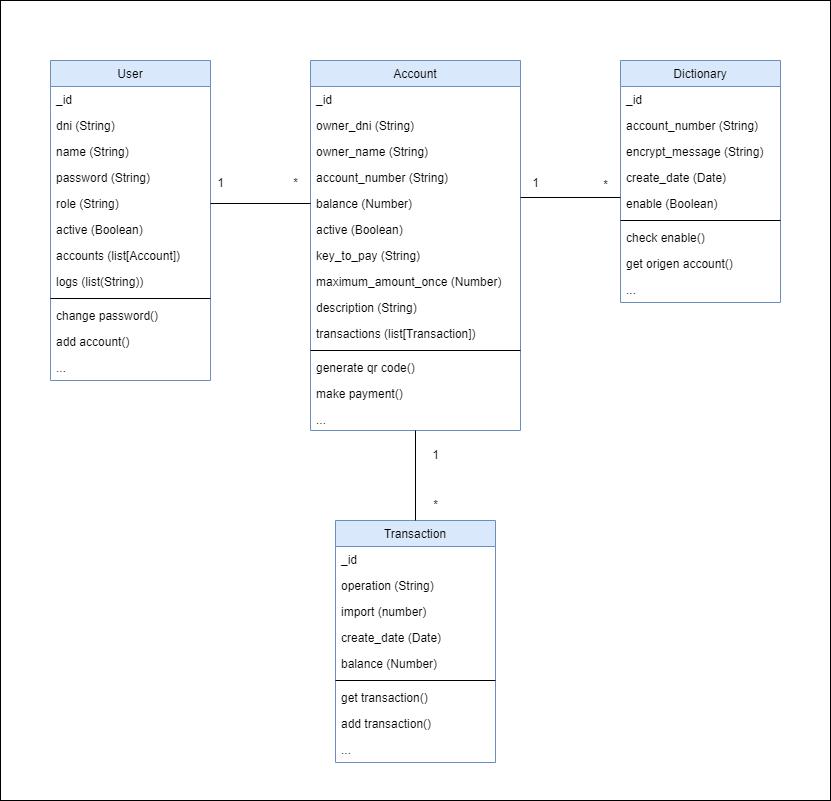

The diagram above was exported from draw.io. Its source (the exported page's mxGraphModel, read from the mxfile embedded in the PNG):
<mxGraphModel dx="1194" dy="840" grid="1" gridSize="10" guides="1" tooltips="1" connect="1" arrows="1" fold="1" page="1" pageScale="1" pageWidth="827" pageHeight="1169" math="0" shadow="0">
  <root>
    <mxCell id="WIyWlLk6GJQsqaUBKTNV-0" />
    <mxCell id="WIyWlLk6GJQsqaUBKTNV-1" parent="WIyWlLk6GJQsqaUBKTNV-0" />
    <mxCell id="Geut0OjjTxDiN80w10Dw-43" value="" style="rounded=0;whiteSpace=wrap;html=1;" vertex="1" parent="WIyWlLk6GJQsqaUBKTNV-1">
      <mxGeometry x="190" y="20" width="830" height="800" as="geometry" />
    </mxCell>
    <mxCell id="zkfFHV4jXpPFQw0GAbJ--17" value="User" style="swimlane;fontStyle=0;align=center;verticalAlign=top;childLayout=stackLayout;horizontal=1;startSize=26;horizontalStack=0;resizeParent=1;resizeLast=0;collapsible=1;marginBottom=0;rounded=0;shadow=0;strokeWidth=1;fillColor=#dae8fc;strokeColor=#6c8ebf;" parent="WIyWlLk6GJQsqaUBKTNV-1" vertex="1">
      <mxGeometry x="240" y="80" width="160" height="320" as="geometry">
        <mxRectangle x="550" y="140" width="160" height="26" as="alternateBounds" />
      </mxGeometry>
    </mxCell>
    <mxCell id="zkfFHV4jXpPFQw0GAbJ--18" value="_id" style="text;align=left;verticalAlign=top;spacingLeft=4;spacingRight=4;overflow=hidden;rotatable=0;points=[[0,0.5],[1,0.5]];portConstraint=eastwest;" parent="zkfFHV4jXpPFQw0GAbJ--17" vertex="1">
      <mxGeometry y="26" width="160" height="26" as="geometry" />
    </mxCell>
    <mxCell id="zkfFHV4jXpPFQw0GAbJ--19" value="dni (String)" style="text;align=left;verticalAlign=top;spacingLeft=4;spacingRight=4;overflow=hidden;rotatable=0;points=[[0,0.5],[1,0.5]];portConstraint=eastwest;rounded=0;shadow=0;html=0;" parent="zkfFHV4jXpPFQw0GAbJ--17" vertex="1">
      <mxGeometry y="52" width="160" height="26" as="geometry" />
    </mxCell>
    <mxCell id="zkfFHV4jXpPFQw0GAbJ--20" value="name (String)" style="text;align=left;verticalAlign=top;spacingLeft=4;spacingRight=4;overflow=hidden;rotatable=0;points=[[0,0.5],[1,0.5]];portConstraint=eastwest;rounded=0;shadow=0;html=0;" parent="zkfFHV4jXpPFQw0GAbJ--17" vertex="1">
      <mxGeometry y="78" width="160" height="26" as="geometry" />
    </mxCell>
    <mxCell id="zkfFHV4jXpPFQw0GAbJ--21" value="password (String)" style="text;align=left;verticalAlign=top;spacingLeft=4;spacingRight=4;overflow=hidden;rotatable=0;points=[[0,0.5],[1,0.5]];portConstraint=eastwest;rounded=0;shadow=0;html=0;" parent="zkfFHV4jXpPFQw0GAbJ--17" vertex="1">
      <mxGeometry y="104" width="160" height="26" as="geometry" />
    </mxCell>
    <mxCell id="Geut0OjjTxDiN80w10Dw-2" value="role (String)" style="text;align=left;verticalAlign=top;spacingLeft=4;spacingRight=4;overflow=hidden;rotatable=0;points=[[0,0.5],[1,0.5]];portConstraint=eastwest;rounded=0;shadow=0;html=0;" vertex="1" parent="zkfFHV4jXpPFQw0GAbJ--17">
      <mxGeometry y="130" width="160" height="26" as="geometry" />
    </mxCell>
    <mxCell id="Geut0OjjTxDiN80w10Dw-1" value="active (Boolean)" style="text;align=left;verticalAlign=top;spacingLeft=4;spacingRight=4;overflow=hidden;rotatable=0;points=[[0,0.5],[1,0.5]];portConstraint=eastwest;rounded=0;shadow=0;html=0;" vertex="1" parent="zkfFHV4jXpPFQw0GAbJ--17">
      <mxGeometry y="156" width="160" height="26" as="geometry" />
    </mxCell>
    <mxCell id="Geut0OjjTxDiN80w10Dw-0" value="accounts (list[Account])" style="text;align=left;verticalAlign=top;spacingLeft=4;spacingRight=4;overflow=hidden;rotatable=0;points=[[0,0.5],[1,0.5]];portConstraint=eastwest;rounded=0;shadow=0;html=0;" vertex="1" parent="zkfFHV4jXpPFQw0GAbJ--17">
      <mxGeometry y="182" width="160" height="26" as="geometry" />
    </mxCell>
    <mxCell id="zkfFHV4jXpPFQw0GAbJ--22" value="logs (list(String))" style="text;align=left;verticalAlign=top;spacingLeft=4;spacingRight=4;overflow=hidden;rotatable=0;points=[[0,0.5],[1,0.5]];portConstraint=eastwest;rounded=0;shadow=0;html=0;" parent="zkfFHV4jXpPFQw0GAbJ--17" vertex="1">
      <mxGeometry y="208" width="160" height="26" as="geometry" />
    </mxCell>
    <mxCell id="zkfFHV4jXpPFQw0GAbJ--23" value="" style="line;html=1;strokeWidth=1;align=left;verticalAlign=middle;spacingTop=-1;spacingLeft=3;spacingRight=3;rotatable=0;labelPosition=right;points=[];portConstraint=eastwest;" parent="zkfFHV4jXpPFQw0GAbJ--17" vertex="1">
      <mxGeometry y="234" width="160" height="8" as="geometry" />
    </mxCell>
    <mxCell id="zkfFHV4jXpPFQw0GAbJ--24" value="change password()" style="text;align=left;verticalAlign=top;spacingLeft=4;spacingRight=4;overflow=hidden;rotatable=0;points=[[0,0.5],[1,0.5]];portConstraint=eastwest;" parent="zkfFHV4jXpPFQw0GAbJ--17" vertex="1">
      <mxGeometry y="242" width="160" height="26" as="geometry" />
    </mxCell>
    <mxCell id="d8ETZCM35buDa-n0xzQm-38" value="add account()" style="text;align=left;verticalAlign=top;spacingLeft=4;spacingRight=4;overflow=hidden;rotatable=0;points=[[0,0.5],[1,0.5]];portConstraint=eastwest;" parent="zkfFHV4jXpPFQw0GAbJ--17" vertex="1">
      <mxGeometry y="268" width="160" height="26" as="geometry" />
    </mxCell>
    <mxCell id="zkfFHV4jXpPFQw0GAbJ--25" value="..." style="text;align=left;verticalAlign=top;spacingLeft=4;spacingRight=4;overflow=hidden;rotatable=0;points=[[0,0.5],[1,0.5]];portConstraint=eastwest;" parent="zkfFHV4jXpPFQw0GAbJ--17" vertex="1">
      <mxGeometry y="294" width="160" height="26" as="geometry" />
    </mxCell>
    <mxCell id="d8ETZCM35buDa-n0xzQm-29" value="Transaction" style="swimlane;fontStyle=0;align=center;verticalAlign=top;childLayout=stackLayout;horizontal=1;startSize=26;horizontalStack=0;resizeParent=1;resizeLast=0;collapsible=1;marginBottom=0;rounded=0;shadow=0;strokeWidth=1;fillColor=#dae8fc;strokeColor=#6c8ebf;" parent="WIyWlLk6GJQsqaUBKTNV-1" vertex="1">
      <mxGeometry x="525" y="540" width="160" height="242" as="geometry">
        <mxRectangle x="550" y="140" width="160" height="26" as="alternateBounds" />
      </mxGeometry>
    </mxCell>
    <mxCell id="d8ETZCM35buDa-n0xzQm-30" value="_id" style="text;align=left;verticalAlign=top;spacingLeft=4;spacingRight=4;overflow=hidden;rotatable=0;points=[[0,0.5],[1,0.5]];portConstraint=eastwest;" parent="d8ETZCM35buDa-n0xzQm-29" vertex="1">
      <mxGeometry y="26" width="160" height="26" as="geometry" />
    </mxCell>
    <mxCell id="d8ETZCM35buDa-n0xzQm-31" value="operation (String)" style="text;align=left;verticalAlign=top;spacingLeft=4;spacingRight=4;overflow=hidden;rotatable=0;points=[[0,0.5],[1,0.5]];portConstraint=eastwest;rounded=0;shadow=0;html=0;" parent="d8ETZCM35buDa-n0xzQm-29" vertex="1">
      <mxGeometry y="52" width="160" height="26" as="geometry" />
    </mxCell>
    <mxCell id="d8ETZCM35buDa-n0xzQm-32" value="import (number)" style="text;align=left;verticalAlign=top;spacingLeft=4;spacingRight=4;overflow=hidden;rotatable=0;points=[[0,0.5],[1,0.5]];portConstraint=eastwest;rounded=0;shadow=0;html=0;" parent="d8ETZCM35buDa-n0xzQm-29" vertex="1">
      <mxGeometry y="78" width="160" height="26" as="geometry" />
    </mxCell>
    <mxCell id="d8ETZCM35buDa-n0xzQm-37" value="create_date (Date)" style="text;align=left;verticalAlign=top;spacingLeft=4;spacingRight=4;overflow=hidden;rotatable=0;points=[[0,0.5],[1,0.5]];portConstraint=eastwest;rounded=0;shadow=0;html=0;" parent="d8ETZCM35buDa-n0xzQm-29" vertex="1">
      <mxGeometry y="104" width="160" height="26" as="geometry" />
    </mxCell>
    <mxCell id="d8ETZCM35buDa-n0xzQm-33" value="balance (Number)" style="text;align=left;verticalAlign=top;spacingLeft=4;spacingRight=4;overflow=hidden;rotatable=0;points=[[0,0.5],[1,0.5]];portConstraint=eastwest;rounded=0;shadow=0;html=0;" parent="d8ETZCM35buDa-n0xzQm-29" vertex="1">
      <mxGeometry y="130" width="160" height="26" as="geometry" />
    </mxCell>
    <mxCell id="d8ETZCM35buDa-n0xzQm-34" value="" style="line;html=1;strokeWidth=1;align=left;verticalAlign=middle;spacingTop=-1;spacingLeft=3;spacingRight=3;rotatable=0;labelPosition=right;points=[];portConstraint=eastwest;" parent="d8ETZCM35buDa-n0xzQm-29" vertex="1">
      <mxGeometry y="156" width="160" height="8" as="geometry" />
    </mxCell>
    <mxCell id="d8ETZCM35buDa-n0xzQm-35" value="get transaction()&#10;" style="text;align=left;verticalAlign=top;spacingLeft=4;spacingRight=4;overflow=hidden;rotatable=0;points=[[0,0.5],[1,0.5]];portConstraint=eastwest;" parent="d8ETZCM35buDa-n0xzQm-29" vertex="1">
      <mxGeometry y="164" width="160" height="26" as="geometry" />
    </mxCell>
    <mxCell id="Geut0OjjTxDiN80w10Dw-32" value="add transaction()&#10;" style="text;align=left;verticalAlign=top;spacingLeft=4;spacingRight=4;overflow=hidden;rotatable=0;points=[[0,0.5],[1,0.5]];portConstraint=eastwest;" vertex="1" parent="d8ETZCM35buDa-n0xzQm-29">
      <mxGeometry y="190" width="160" height="26" as="geometry" />
    </mxCell>
    <mxCell id="d8ETZCM35buDa-n0xzQm-36" value="..." style="text;align=left;verticalAlign=top;spacingLeft=4;spacingRight=4;overflow=hidden;rotatable=0;points=[[0,0.5],[1,0.5]];portConstraint=eastwest;" parent="d8ETZCM35buDa-n0xzQm-29" vertex="1">
      <mxGeometry y="216" width="160" height="26" as="geometry" />
    </mxCell>
    <mxCell id="Geut0OjjTxDiN80w10Dw-3" value="Account" style="swimlane;fontStyle=0;align=center;verticalAlign=top;childLayout=stackLayout;horizontal=1;startSize=26;horizontalStack=0;resizeParent=1;resizeLast=0;collapsible=1;marginBottom=0;rounded=0;shadow=0;strokeWidth=1;fillColor=#dae8fc;strokeColor=#6c8ebf;" vertex="1" parent="WIyWlLk6GJQsqaUBKTNV-1">
      <mxGeometry x="500" y="80" width="210" height="370" as="geometry">
        <mxRectangle x="550" y="140" width="160" height="26" as="alternateBounds" />
      </mxGeometry>
    </mxCell>
    <mxCell id="Geut0OjjTxDiN80w10Dw-4" value="_id" style="text;align=left;verticalAlign=top;spacingLeft=4;spacingRight=4;overflow=hidden;rotatable=0;points=[[0,0.5],[1,0.5]];portConstraint=eastwest;" vertex="1" parent="Geut0OjjTxDiN80w10Dw-3">
      <mxGeometry y="26" width="210" height="26" as="geometry" />
    </mxCell>
    <mxCell id="Geut0OjjTxDiN80w10Dw-5" value="owner_dni (String)" style="text;align=left;verticalAlign=top;spacingLeft=4;spacingRight=4;overflow=hidden;rotatable=0;points=[[0,0.5],[1,0.5]];portConstraint=eastwest;rounded=0;shadow=0;html=0;" vertex="1" parent="Geut0OjjTxDiN80w10Dw-3">
      <mxGeometry y="52" width="210" height="26" as="geometry" />
    </mxCell>
    <mxCell id="Geut0OjjTxDiN80w10Dw-18" value="owner_name (String)" style="text;align=left;verticalAlign=top;spacingLeft=4;spacingRight=4;overflow=hidden;rotatable=0;points=[[0,0.5],[1,0.5]];portConstraint=eastwest;rounded=0;shadow=0;html=0;" vertex="1" parent="Geut0OjjTxDiN80w10Dw-3">
      <mxGeometry y="78" width="210" height="26" as="geometry" />
    </mxCell>
    <mxCell id="Geut0OjjTxDiN80w10Dw-16" value="account_number (String)" style="text;align=left;verticalAlign=top;spacingLeft=4;spacingRight=4;overflow=hidden;rotatable=0;points=[[0,0.5],[1,0.5]];portConstraint=eastwest;rounded=0;shadow=0;html=0;" vertex="1" parent="Geut0OjjTxDiN80w10Dw-3">
      <mxGeometry y="104" width="210" height="26" as="geometry" />
    </mxCell>
    <mxCell id="Geut0OjjTxDiN80w10Dw-6" value="balance (Number)" style="text;align=left;verticalAlign=top;spacingLeft=4;spacingRight=4;overflow=hidden;rotatable=0;points=[[0,0.5],[1,0.5]];portConstraint=eastwest;rounded=0;shadow=0;html=0;" vertex="1" parent="Geut0OjjTxDiN80w10Dw-3">
      <mxGeometry y="130" width="210" height="26" as="geometry" />
    </mxCell>
    <mxCell id="Geut0OjjTxDiN80w10Dw-17" value="active (Boolean)" style="text;align=left;verticalAlign=top;spacingLeft=4;spacingRight=4;overflow=hidden;rotatable=0;points=[[0,0.5],[1,0.5]];portConstraint=eastwest;rounded=0;shadow=0;html=0;" vertex="1" parent="Geut0OjjTxDiN80w10Dw-3">
      <mxGeometry y="156" width="210" height="26" as="geometry" />
    </mxCell>
    <mxCell id="Geut0OjjTxDiN80w10Dw-7" value="key_to_pay (String)" style="text;align=left;verticalAlign=top;spacingLeft=4;spacingRight=4;overflow=hidden;rotatable=0;points=[[0,0.5],[1,0.5]];portConstraint=eastwest;rounded=0;shadow=0;html=0;" vertex="1" parent="Geut0OjjTxDiN80w10Dw-3">
      <mxGeometry y="182" width="210" height="26" as="geometry" />
    </mxCell>
    <mxCell id="Geut0OjjTxDiN80w10Dw-8" value="maximum_amount_once (Number)" style="text;align=left;verticalAlign=top;spacingLeft=4;spacingRight=4;overflow=hidden;rotatable=0;points=[[0,0.5],[1,0.5]];portConstraint=eastwest;rounded=0;shadow=0;html=0;" vertex="1" parent="Geut0OjjTxDiN80w10Dw-3">
      <mxGeometry y="208" width="210" height="26" as="geometry" />
    </mxCell>
    <mxCell id="Geut0OjjTxDiN80w10Dw-9" value="description (String)" style="text;align=left;verticalAlign=top;spacingLeft=4;spacingRight=4;overflow=hidden;rotatable=0;points=[[0,0.5],[1,0.5]];portConstraint=eastwest;rounded=0;shadow=0;html=0;" vertex="1" parent="Geut0OjjTxDiN80w10Dw-3">
      <mxGeometry y="234" width="210" height="26" as="geometry" />
    </mxCell>
    <mxCell id="Geut0OjjTxDiN80w10Dw-11" value="transactions (list[Transaction])" style="text;align=left;verticalAlign=top;spacingLeft=4;spacingRight=4;overflow=hidden;rotatable=0;points=[[0,0.5],[1,0.5]];portConstraint=eastwest;rounded=0;shadow=0;html=0;" vertex="1" parent="Geut0OjjTxDiN80w10Dw-3">
      <mxGeometry y="260" width="210" height="26" as="geometry" />
    </mxCell>
    <mxCell id="Geut0OjjTxDiN80w10Dw-12" value="" style="line;html=1;strokeWidth=1;align=left;verticalAlign=middle;spacingTop=-1;spacingLeft=3;spacingRight=3;rotatable=0;labelPosition=right;points=[];portConstraint=eastwest;" vertex="1" parent="Geut0OjjTxDiN80w10Dw-3">
      <mxGeometry y="286" width="210" height="8" as="geometry" />
    </mxCell>
    <mxCell id="Geut0OjjTxDiN80w10Dw-13" value="generate qr code()" style="text;align=left;verticalAlign=top;spacingLeft=4;spacingRight=4;overflow=hidden;rotatable=0;points=[[0,0.5],[1,0.5]];portConstraint=eastwest;" vertex="1" parent="Geut0OjjTxDiN80w10Dw-3">
      <mxGeometry y="294" width="210" height="26" as="geometry" />
    </mxCell>
    <mxCell id="Geut0OjjTxDiN80w10Dw-14" value="make payment()" style="text;align=left;verticalAlign=top;spacingLeft=4;spacingRight=4;overflow=hidden;rotatable=0;points=[[0,0.5],[1,0.5]];portConstraint=eastwest;" vertex="1" parent="Geut0OjjTxDiN80w10Dw-3">
      <mxGeometry y="320" width="210" height="26" as="geometry" />
    </mxCell>
    <mxCell id="Geut0OjjTxDiN80w10Dw-15" value="..." style="text;align=left;verticalAlign=top;spacingLeft=4;spacingRight=4;overflow=hidden;rotatable=0;points=[[0,0.5],[1,0.5]];portConstraint=eastwest;" vertex="1" parent="Geut0OjjTxDiN80w10Dw-3">
      <mxGeometry y="346" width="210" height="14" as="geometry" />
    </mxCell>
    <mxCell id="Geut0OjjTxDiN80w10Dw-19" value="Dictionary" style="swimlane;fontStyle=0;align=center;verticalAlign=top;childLayout=stackLayout;horizontal=1;startSize=26;horizontalStack=0;resizeParent=1;resizeLast=0;collapsible=1;marginBottom=0;rounded=0;shadow=0;strokeWidth=1;fillColor=#dae8fc;strokeColor=#6c8ebf;" vertex="1" parent="WIyWlLk6GJQsqaUBKTNV-1">
      <mxGeometry x="810" y="80" width="160" height="242" as="geometry">
        <mxRectangle x="550" y="140" width="160" height="26" as="alternateBounds" />
      </mxGeometry>
    </mxCell>
    <mxCell id="Geut0OjjTxDiN80w10Dw-20" value="_id" style="text;align=left;verticalAlign=top;spacingLeft=4;spacingRight=4;overflow=hidden;rotatable=0;points=[[0,0.5],[1,0.5]];portConstraint=eastwest;" vertex="1" parent="Geut0OjjTxDiN80w10Dw-19">
      <mxGeometry y="26" width="160" height="26" as="geometry" />
    </mxCell>
    <mxCell id="Geut0OjjTxDiN80w10Dw-25" value="account_number (String)" style="text;align=left;verticalAlign=top;spacingLeft=4;spacingRight=4;overflow=hidden;rotatable=0;points=[[0,0.5],[1,0.5]];portConstraint=eastwest;rounded=0;shadow=0;html=0;" vertex="1" parent="Geut0OjjTxDiN80w10Dw-19">
      <mxGeometry y="52" width="160" height="26" as="geometry" />
    </mxCell>
    <mxCell id="Geut0OjjTxDiN80w10Dw-24" value="encrypt_message (String)" style="text;align=left;verticalAlign=top;spacingLeft=4;spacingRight=4;overflow=hidden;rotatable=0;points=[[0,0.5],[1,0.5]];portConstraint=eastwest;rounded=0;shadow=0;html=0;" vertex="1" parent="Geut0OjjTxDiN80w10Dw-19">
      <mxGeometry y="78" width="160" height="26" as="geometry" />
    </mxCell>
    <mxCell id="Geut0OjjTxDiN80w10Dw-26" value="create_date (Date)" style="text;align=left;verticalAlign=top;spacingLeft=4;spacingRight=4;overflow=hidden;rotatable=0;points=[[0,0.5],[1,0.5]];portConstraint=eastwest;rounded=0;shadow=0;html=0;" vertex="1" parent="Geut0OjjTxDiN80w10Dw-19">
      <mxGeometry y="104" width="160" height="26" as="geometry" />
    </mxCell>
    <mxCell id="Geut0OjjTxDiN80w10Dw-27" value="enable (Boolean)" style="text;align=left;verticalAlign=top;spacingLeft=4;spacingRight=4;overflow=hidden;rotatable=0;points=[[0,0.5],[1,0.5]];portConstraint=eastwest;rounded=0;shadow=0;html=0;" vertex="1" parent="Geut0OjjTxDiN80w10Dw-19">
      <mxGeometry y="130" width="160" height="26" as="geometry" />
    </mxCell>
    <mxCell id="Geut0OjjTxDiN80w10Dw-28" value="" style="line;html=1;strokeWidth=1;align=left;verticalAlign=middle;spacingTop=-1;spacingLeft=3;spacingRight=3;rotatable=0;labelPosition=right;points=[];portConstraint=eastwest;" vertex="1" parent="Geut0OjjTxDiN80w10Dw-19">
      <mxGeometry y="156" width="160" height="8" as="geometry" />
    </mxCell>
    <mxCell id="Geut0OjjTxDiN80w10Dw-29" value="check enable()" style="text;align=left;verticalAlign=top;spacingLeft=4;spacingRight=4;overflow=hidden;rotatable=0;points=[[0,0.5],[1,0.5]];portConstraint=eastwest;" vertex="1" parent="Geut0OjjTxDiN80w10Dw-19">
      <mxGeometry y="164" width="160" height="26" as="geometry" />
    </mxCell>
    <mxCell id="Geut0OjjTxDiN80w10Dw-30" value="get origen account()" style="text;align=left;verticalAlign=top;spacingLeft=4;spacingRight=4;overflow=hidden;rotatable=0;points=[[0,0.5],[1,0.5]];portConstraint=eastwest;" vertex="1" parent="Geut0OjjTxDiN80w10Dw-19">
      <mxGeometry y="190" width="160" height="26" as="geometry" />
    </mxCell>
    <mxCell id="Geut0OjjTxDiN80w10Dw-31" value="..." style="text;align=left;verticalAlign=top;spacingLeft=4;spacingRight=4;overflow=hidden;rotatable=0;points=[[0,0.5],[1,0.5]];portConstraint=eastwest;" vertex="1" parent="Geut0OjjTxDiN80w10Dw-19">
      <mxGeometry y="216" width="160" height="26" as="geometry" />
    </mxCell>
    <mxCell id="Geut0OjjTxDiN80w10Dw-33" value="" style="endArrow=none;html=1;rounded=0;exitX=1;exitY=0.5;exitDx=0;exitDy=0;entryX=0;entryY=0.5;entryDx=0;entryDy=0;" edge="1" parent="WIyWlLk6GJQsqaUBKTNV-1" source="Geut0OjjTxDiN80w10Dw-2" target="Geut0OjjTxDiN80w10Dw-6">
      <mxGeometry width="50" height="50" relative="1" as="geometry">
        <mxPoint x="390" y="230" as="sourcePoint" />
        <mxPoint x="440" y="180" as="targetPoint" />
      </mxGeometry>
    </mxCell>
    <mxCell id="Geut0OjjTxDiN80w10Dw-34" value="1&lt;span style=&quot;white-space: pre;&quot;&gt;&#09;&lt;/span&gt;" style="text;html=1;align=center;verticalAlign=middle;resizable=0;points=[];autosize=1;strokeColor=none;fillColor=none;" vertex="1" parent="WIyWlLk6GJQsqaUBKTNV-1">
      <mxGeometry x="395" y="188" width="50" height="30" as="geometry" />
    </mxCell>
    <mxCell id="Geut0OjjTxDiN80w10Dw-35" value="*" style="text;html=1;align=center;verticalAlign=middle;resizable=0;points=[];autosize=1;strokeColor=none;fillColor=none;" vertex="1" parent="WIyWlLk6GJQsqaUBKTNV-1">
      <mxGeometry x="470" y="188" width="30" height="30" as="geometry" />
    </mxCell>
    <mxCell id="Geut0OjjTxDiN80w10Dw-36" value="" style="endArrow=none;html=1;rounded=0;entryX=0.5;entryY=1;entryDx=0;entryDy=0;exitX=0.5;exitY=0;exitDx=0;exitDy=0;" edge="1" parent="WIyWlLk6GJQsqaUBKTNV-1" source="d8ETZCM35buDa-n0xzQm-29" target="Geut0OjjTxDiN80w10Dw-3">
      <mxGeometry width="50" height="50" relative="1" as="geometry">
        <mxPoint x="390" y="530" as="sourcePoint" />
        <mxPoint x="440" y="480" as="targetPoint" />
      </mxGeometry>
    </mxCell>
    <mxCell id="Geut0OjjTxDiN80w10Dw-37" value="*" style="text;html=1;align=center;verticalAlign=middle;resizable=0;points=[];autosize=1;strokeColor=none;fillColor=none;" vertex="1" parent="WIyWlLk6GJQsqaUBKTNV-1">
      <mxGeometry x="610" y="510" width="30" height="30" as="geometry" />
    </mxCell>
    <mxCell id="Geut0OjjTxDiN80w10Dw-38" value="1" style="text;html=1;align=center;verticalAlign=middle;resizable=0;points=[];autosize=1;strokeColor=none;fillColor=none;" vertex="1" parent="WIyWlLk6GJQsqaUBKTNV-1">
      <mxGeometry x="610" y="460" width="30" height="30" as="geometry" />
    </mxCell>
    <mxCell id="Geut0OjjTxDiN80w10Dw-40" value="1" style="text;html=1;align=center;verticalAlign=middle;resizable=0;points=[];autosize=1;strokeColor=none;fillColor=none;" vertex="1" parent="WIyWlLk6GJQsqaUBKTNV-1">
      <mxGeometry x="710" y="188" width="30" height="30" as="geometry" />
    </mxCell>
    <mxCell id="Geut0OjjTxDiN80w10Dw-41" value="*" style="text;html=1;align=center;verticalAlign=middle;resizable=0;points=[];autosize=1;strokeColor=none;fillColor=none;" vertex="1" parent="WIyWlLk6GJQsqaUBKTNV-1">
      <mxGeometry x="780" y="190" width="30" height="30" as="geometry" />
    </mxCell>
    <mxCell id="Geut0OjjTxDiN80w10Dw-42" value="" style="endArrow=none;html=1;rounded=0;exitX=1;exitY=0.5;exitDx=0;exitDy=0;entryX=0;entryY=0.5;entryDx=0;entryDy=0;" edge="1" parent="WIyWlLk6GJQsqaUBKTNV-1">
      <mxGeometry width="50" height="50" relative="1" as="geometry">
        <mxPoint x="710" y="217" as="sourcePoint" />
        <mxPoint x="810" y="217" as="targetPoint" />
      </mxGeometry>
    </mxCell>
  </root>
</mxGraphModel>